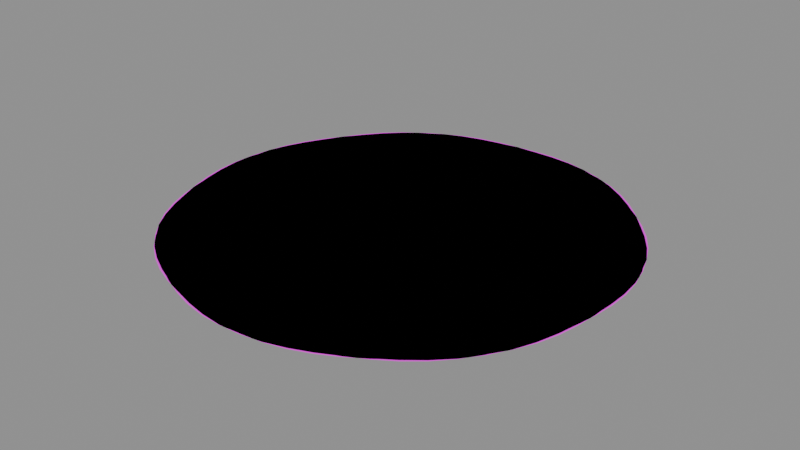 # Source: Ground.blend  (saved by Blender 5.2.44; exported with 4.5.12 LTS)
import bpy
from mathutils import Matrix  # noqa: F401  (used for matrix-valued properties, if any)

bpy.ops.wm.read_factory_settings(use_empty=True)
scene = bpy.context.scene
scene.name = 'Scene'

# ---- images (referenced by path relative to the original .blend; pixels are not part of the script)
import os
ASSET_DIR = os.environ.get("B2B_ASSET_DIR", "")  # directory of the original .blend (textures are referenced by path, not embedded)
HERE = os.path.dirname(os.path.abspath(__file__))  # packed textures are extracted next to this script under _unpacked/

def load_image(name, relpath, width, height, colorspace="sRGB"):
    """Load a texture the original file referenced (path relative to the .blend, or extracted next to this script)."""
    p = next((c for c in (os.path.join(HERE, relpath), os.path.join(ASSET_DIR, relpath)) if relpath and os.path.exists(c)), "")
    if p:
        img = bpy.data.images.load(p, check_existing=True)
        img.name = name
    else:  # same state as the original file: an image datablock whose file is absent (Cycles renders it pink)
        img = bpy.data.images.new(name, width, height)
        img.source = "FILE"
        img.filepath = "//" + (relpath or name)
    img.colorspace_settings.name = colorspace
    return img
img_p5_forestfloor_basecolor = load_image('P5_ForestFloor_BaseColor', 'P5_ForestFloor_BaseColor.png', 1024, 1024, 'sRGB')
img_p5_gravel_basecolor = load_image('P5_Gravel_BaseColor', 'P5_Gravel_BaseColor.png', 1024, 1024, 'sRGB')
img_p5_moss_basecolor = load_image('P5_Moss_BaseColor', 'P5_Moss_BaseColor.png', 1024, 1024, 'sRGB')

# ---- materials (node trees are filled in below, after node groups)
mat_p5_forestfloor = bpy.data.materials.new('P5_ForestFloor')
mat_p5_gravel = bpy.data.materials.new('P5_Gravel')
mat_p5_moss = bpy.data.materials.new('P5_Moss')

# ---- material node trees
mat_p5_forestfloor.use_nodes = True; mat_p5_forestfloor.node_tree.nodes.clear()
_N = mat_p5_forestfloor.node_tree.nodes; _L = mat_p5_forestfloor.node_tree.links
n0 = _N.new('ShaderNodeOutputMaterial'); n0.name = 'Material Output'; n0.location = (0, 0)
n1 = _N.new('ShaderNodeBsdfPrincipled'); n1.name = 'Principled BSDF'; n1.location = (0, 0)
n1.inputs[2].default_value = 0.95
n1.inputs[10].default_value = 0.005
n2 = _N.new('ShaderNodeTexImage'); n2.name = 'Image Texture'; n2.location = (0, 0)
n2.image = img_p5_forestfloor_basecolor
n3 = _N.new('ShaderNodeMath'); n3.name = 'Math'; n3.location = (0, 0)
n3.operation = 'GREATER_THAN'
n3.inputs[1].default_value = 0.4
n4 = _N.new('ShaderNodeBsdfTransparent'); n4.name = 'Transparent BSDF'; n4.location = (0, 0)
n5 = _N.new('ShaderNodeMixShader'); n5.name = 'Mix Shader'; n5.location = (0, 0)
_L.new(n2.outputs[0], n1.inputs[0])
_L.new(n2.outputs[1], n3.inputs[0])
_L.new(n3.outputs[0], n5.inputs[0])
_L.new(n4.outputs[0], n5.inputs[1])
_L.new(n1.outputs[0], n5.inputs[2])
_L.new(n5.outputs[0], n0.inputs[0])
n0.is_active_output = True
mat_p5_gravel.use_nodes = True; mat_p5_gravel.node_tree.nodes.clear()
_N = mat_p5_gravel.node_tree.nodes; _L = mat_p5_gravel.node_tree.links
n0 = _N.new('ShaderNodeOutputMaterial'); n0.name = 'Material Output'; n0.location = (0, 0)
n1 = _N.new('ShaderNodeBsdfPrincipled'); n1.name = 'Principled BSDF'; n1.location = (0, 0)
n1.inputs[2].default_value = 0.95
n1.inputs[10].default_value = 0.005
n2 = _N.new('ShaderNodeTexImage'); n2.name = 'Image Texture'; n2.location = (0, 0)
n2.image = img_p5_gravel_basecolor
n3 = _N.new('ShaderNodeMath'); n3.name = 'Math'; n3.location = (0, 0)
n3.operation = 'GREATER_THAN'
n3.inputs[1].default_value = 0.4
n4 = _N.new('ShaderNodeBsdfTransparent'); n4.name = 'Transparent BSDF'; n4.location = (0, 0)
n5 = _N.new('ShaderNodeMixShader'); n5.name = 'Mix Shader'; n5.location = (0, 0)
_L.new(n2.outputs[0], n1.inputs[0])
_L.new(n2.outputs[1], n3.inputs[0])
_L.new(n3.outputs[0], n5.inputs[0])
_L.new(n4.outputs[0], n5.inputs[1])
_L.new(n1.outputs[0], n5.inputs[2])
_L.new(n5.outputs[0], n0.inputs[0])
n0.is_active_output = True
mat_p5_moss.use_nodes = True; mat_p5_moss.node_tree.nodes.clear()
_N = mat_p5_moss.node_tree.nodes; _L = mat_p5_moss.node_tree.links
n0 = _N.new('ShaderNodeOutputMaterial'); n0.name = 'Material Output'; n0.location = (0, 0)
n1 = _N.new('ShaderNodeBsdfPrincipled'); n1.name = 'Principled BSDF'; n1.location = (0, 0)
n1.inputs[2].default_value = 0.95
n1.inputs[10].default_value = 0.005
n2 = _N.new('ShaderNodeTexImage'); n2.name = 'Image Texture'; n2.location = (0, 0)
n2.image = img_p5_moss_basecolor
n3 = _N.new('ShaderNodeMath'); n3.name = 'Math'; n3.location = (0, 0)
n3.operation = 'GREATER_THAN'
n3.inputs[1].default_value = 0.4
n4 = _N.new('ShaderNodeBsdfTransparent'); n4.name = 'Transparent BSDF'; n4.location = (0, 0)
n5 = _N.new('ShaderNodeMixShader'); n5.name = 'Mix Shader'; n5.location = (0, 0)
_L.new(n2.outputs[0], n1.inputs[0])
_L.new(n2.outputs[1], n3.inputs[0])
_L.new(n3.outputs[0], n5.inputs[0])
_L.new(n4.outputs[0], n5.inputs[1])
_L.new(n1.outputs[0], n5.inputs[2])
_L.new(n5.outputs[0], n0.inputs[0])
n0.is_active_output = True

# ---- meshes
me_forestfloorpatch = bpy.data.meshes.new('ForestFloorPatch')
me_forestfloorpatch.from_pydata([(0.0, 0.0, 0.015), (2.935, 0.0, 0.015), (2.925, 0.2881, 0.015), (2.896, 0.5761, 0.015), (2.842, 0.8621, 0.015), (2.755, 1.141, 0.015), (2.632, 1.407, 0.015), (2.474, 1.653, 0.015), (2.288, 1.878, 0.015), (2.082, 2.082, 0.015), (1.862, 2.269, 0.015), (1.632, 2.443, 0.015), (1.391, 2.602, 0.015), (1.136, 2.742, 0.015), (0.8653, 2.853, 0.015), (0.5823, 2.927, 0.015), (0.2918, 2.963, 0.015), (1.814e-16, 2.962, 0.015), (-0.2887, 2.932, 0.015), (-0.5728, 2.88, 0.015), (-0.8526, 2.811, 0.015), (-1.128, 2.724, 0.015), (-1.398, 2.615, 0.015), (-1.655, 2.477, 0.015), (-1.894, 2.307, 0.015), (-2.107, 2.107, 0.015), (-2.292, 1.881, 0.015), (-2.451, 1.638, 0.015), (-2.59, 1.384, 0.015), (-2.713, 1.124, 0.015), (-2.82, 0.8553, 0.015), (-2.906, 0.578, 0.015), (-2.964, 0.2919, 0.015), (-2.985, 3.655e-16, 0.015), (-2.966, -0.2921, 0.015), (-2.91, -0.5788, 0.015), (-2.823, -0.8564, 0.015), (-2.714, -1.124, 0.015), (-2.589, -1.384, 0.015), (-2.448, -1.636, 0.015), (-2.288, -1.878, 0.015), (-2.104, -2.104, 0.015), (-1.893, -2.307, 0.015), (-1.657, -2.479, 0.015), (-1.4, -2.619, 0.015), (-1.13, -2.728, 0.015), (-0.8532, -2.812, 0.015), (-0.5726, -2.879, 0.015), (-0.2884, -2.928, 0.015), (-5.434e-16, -2.958, 0.015), (0.2915, -2.96, 0.015), (0.5822, -2.927, 0.015), (0.8659, -2.855, 0.015), (1.137, -2.745, 0.015), (1.393, -2.606, 0.015), (1.634, -2.445, 0.015), (1.862, -2.269, 0.015), (2.08, -2.08, 0.015), (2.285, -1.875, 0.015), (2.471, -1.651, 0.015), (2.631, -1.406, 0.015), (2.757, -1.142, 0.015), (2.846, -0.8632, 0.015), (2.9, -0.5769, 0.015), (2.928, -0.2884, 0.015)], [], [(0, 1, 2), (0, 2, 3), (0, 3, 4), (0, 4, 5), (0, 5, 6), (0, 6, 7), (0, 7, 8), (0, 8, 9), (0, 9, 10), (0, 10, 11), (0, 11, 12), (0, 12, 13), (0, 13, 14), (0, 14, 15), (0, 15, 16), (0, 16, 17), (0, 17, 18), (0, 18, 19), (0, 19, 20), (0, 20, 21), (0, 21, 22), (0, 22, 23), (0, 23, 24), (0, 24, 25), (0, 25, 26), (0, 26, 27), (0, 27, 28), (0, 28, 29), (0, 29, 30), (0, 30, 31), (0, 31, 32), (0, 32, 33), (0, 33, 34), (0, 34, 35), (0, 35, 36), (0, 36, 37), (0, 37, 38), (0, 38, 39), (0, 39, 40), (0, 40, 41), (0, 41, 42), (0, 42, 43), (0, 43, 44), (0, 44, 45), (0, 45, 46), (0, 46, 47), (0, 47, 48), (0, 48, 49), (0, 49, 50), (0, 50, 51), (0, 51, 52), (0, 52, 53), (0, 53, 54), (0, 54, 55), (0, 55, 56), (0, 56, 57), (0, 57, 58), (0, 58, 59), (0, 59, 60), (0, 60, 61), (0, 61, 62), (0, 62, 63), (0, 63, 64), (0, 64, 1)])
_uv = me_forestfloorpatch.uv_layers.new(name='UVMap')
_uv.uv.foreach_set('vector', [0.5, 0.5, 0.9892, 0.5, 0.9875, 0.548, 0.5, 0.5, 0.9875, 0.548, 0.9827, 0.596, 0.5, 0.5, 0.9827, 0.596, 0.9737, 0.6437, 0.5, 0.5, 0.9737, 0.6437, 0.9592, 0.6902, 0.5, 0.5, 0.9592, 0.6902, 0.9387, 0.7345, 0.5, 0.5, 0.9387, 0.7345, 0.9124, 0.7755, 0.5, 0.5, 0.9124, 0.7755, 0.8813, 0.8129, 0.5, 0.5, 0.8813, 0.8129, 0.8469, 0.8469, 0.5, 0.5, 0.8469, 0.8469, 0.8104, 0.8782, 0.5, 0.5, 0.8104, 0.8782, 0.7721, 0.9072, 0.5, 0.5, 0.7721, 0.9072, 0.7318, 0.9337, 0.5, 0.5, 0.7318, 0.9337, 0.6893, 0.957, 0.5, 0.5, 0.6893, 0.957, 0.6442, 0.9754, 0.5, 0.5, 0.6442, 0.9754, 0.5971, 0.9879, 0.5, 0.5, 0.5971, 0.9879, 0.5486, 0.9938, 0.5, 0.5, 0.5486, 0.9938, 0.5, 0.9937, 0.5, 0.5, 0.5, 0.9937, 0.4519, 0.9886, 0.5, 0.5, 0.4519, 0.9886, 0.4045, 0.9799, 0.5, 0.5, 0.4045, 0.9799, 0.3579, 0.9684, 0.5, 0.5, 0.3579, 0.9684, 0.3119, 0.954, 0.5, 0.5, 0.3119, 0.954, 0.267, 0.9359, 0.5, 0.5, 0.267, 0.9359, 0.2241, 0.9129, 0.5, 0.5, 0.2241, 0.9129, 0.1844, 0.8846, 0.5, 0.5, 0.1844, 0.8846, 0.1489, 0.8511, 0.5, 0.5, 0.1489, 0.8511, 0.1181, 0.8134, 0.5, 0.5, 0.1181, 0.8134, 0.09149, 0.773, 0.5, 0.5, 0.09149, 0.773, 0.06833, 0.7307, 0.5, 0.5, 0.06833, 0.7307, 0.04789, 0.6873, 0.5, 0.5, 0.04789, 0.6873, 0.03008, 0.6425, 0.5, 0.5, 0.03008, 0.6425, 0.01569, 0.5963, 0.5, 0.5, 0.01569, 0.5963, 0.006068, 0.5486, 0.5, 0.5, 0.006068, 0.5486, 0.002515, 0.5, 0.5, 0.5, 0.002515, 0.5, 0.005628, 0.4513, 0.5, 0.5, 0.005628, 0.4513, 0.01502, 0.4035, 0.5, 0.5, 0.01502, 0.4035, 0.02949, 0.3573, 0.5, 0.5, 0.02949, 0.3573, 0.04764, 0.3126, 0.5, 0.5, 0.04764, 0.3126, 0.06851, 0.2694, 0.5, 0.5, 0.06851, 0.2694, 0.09197, 0.2274, 0.5, 0.5, 0.09197, 0.2274, 0.1186, 0.187, 0.5, 0.5, 0.1186, 0.187, 0.1493, 0.1493, 0.5, 0.5, 0.1493, 0.1493, 0.1844, 0.1155, 0.5, 0.5, 0.1844, 0.1155, 0.2239, 0.08678, 0.5, 0.5, 0.2239, 0.08678, 0.2667, 0.06356, 0.5, 0.5, 0.2667, 0.06356, 0.3117, 0.04539, 0.5, 0.5, 0.3117, 0.04539, 0.3578, 0.03126, 0.5, 0.5, 0.3578, 0.03126, 0.4046, 0.02021, 0.5, 0.5, 0.4046, 0.02021, 0.4519, 0.01193, 0.5, 0.5, 0.4519, 0.01193, 0.5, 0.007015, 0.5, 0.5, 0.5, 0.007015, 0.5486, 0.006689, 0.5, 0.5, 0.5486, 0.006689, 0.597, 0.01222, 0.5, 0.5, 0.597, 0.01222, 0.6443, 0.02425, 0.5, 0.5, 0.6443, 0.02425, 0.6895, 0.04245, 0.5, 0.5, 0.6895, 0.04245, 0.7321, 0.06569, 0.5, 0.5, 0.7321, 0.06569, 0.7723, 0.09252, 0.5, 0.5, 0.7723, 0.09252, 0.8103, 0.1219, 0.5, 0.5, 0.8103, 0.1219, 0.8466, 0.1534, 0.5, 0.5, 0.8466, 0.1534, 0.8808, 0.1875, 0.5, 0.5, 0.8808, 0.1875, 0.9119, 0.2248, 0.5, 0.5, 0.9119, 0.2248, 0.9385, 0.2656, 0.5, 0.5, 0.9385, 0.2656, 0.9594, 0.3097, 0.5, 0.5, 0.9594, 0.3097, 0.9743, 0.3561, 0.5, 0.5, 0.9743, 0.3561, 0.9834, 0.4038, 0.5, 0.5, 0.9834, 0.4038, 0.988, 0.4519, 0.5, 0.5, 0.988, 0.4519, 0.9892, 0.5])
me_forestfloorpatch.materials.append(mat_p5_forestfloor)
me_forestfloorpatch.update()
me_gravelpatch = bpy.data.meshes.new('GravelPatch')
me_gravelpatch.from_pydata([(0.0, 0.0, 0.015), (2.945, 0.0, 0.015), (2.947, 0.2902, 0.015), (2.919, 0.5807, 0.015), (2.856, 0.8664, 0.015), (2.755, 1.141, 0.015), (2.618, 1.399, 0.015), (2.454, 1.64, 0.015), (2.272, 1.864, 0.015), (2.076, 2.076, 0.015), (1.867, 2.275, 0.015), (1.644, 2.46, 0.015), (1.402, 2.623, 0.015), (1.142, 2.757, 0.015), (0.8659, 2.854, 0.015), (0.5796, 2.914, 0.015), (0.2896, 2.94, 0.015), (1.8e-16, 2.94, 0.015), (-0.2877, 2.921, 0.015), (-0.5738, 2.885, 0.015), (-0.8581, 2.829, 0.015), (-1.138, 2.746, 0.015), (-1.406, 2.631, 0.015), (-1.658, 2.481, 0.015), (-1.886, 2.298, 0.015), (-2.091, 2.091, 0.015), (-2.274, 1.866, 0.015), (-2.44, 1.631, 0.015), (-2.593, 1.386, 0.015), (-2.729, 1.13, 0.015), (-2.842, 0.8622, 0.015), (-2.925, 0.5818, 0.015), (-2.97, 0.2925, 0.015), (-2.975, 3.644e-16, 0.015), (-2.945, -0.2901, 0.015), (-2.887, -0.5743, 0.015), (-2.809, -0.8521, 0.015), (-2.715, -1.124, 0.015), (-2.603, -1.391, 0.015), (-2.468, -1.649, 0.015), (-2.305, -1.891, 0.015), (-2.111, -2.111, 0.015), (-1.889, -2.301, 0.015), (-1.645, -2.463, 0.015), (-1.388, -2.598, 0.015), (-1.124, -2.712, 0.015), (-0.8526, -2.811, 0.015), (-0.5753, -2.892, 0.015), (-0.2907, -2.951, 0.015), (-5.474e-16, -2.98, 0.015), (0.2926, -2.971, 0.015), (0.5811, -2.922, 0.015), (0.8604, -2.836, 0.015), (1.128, -2.723, 0.015), (1.384, -2.59, 0.015), (1.631, -2.441, 0.015), (1.869, -2.278, 0.015), (2.095, -2.095, 0.015), (2.302, -1.889, 0.015), (2.482, -1.658, 0.015), (2.628, -1.405, 0.015), (2.741, -1.135, 0.015), (2.823, -0.8562, 0.015), (2.881, -0.5731, 0.015), (2.922, -0.2877, 0.015)], [], [(0, 1, 2), (0, 2, 3), (0, 3, 4), (0, 4, 5), (0, 5, 6), (0, 6, 7), (0, 7, 8), (0, 8, 9), (0, 9, 10), (0, 10, 11), (0, 11, 12), (0, 12, 13), (0, 13, 14), (0, 14, 15), (0, 15, 16), (0, 16, 17), (0, 17, 18), (0, 18, 19), (0, 19, 20), (0, 20, 21), (0, 21, 22), (0, 22, 23), (0, 23, 24), (0, 24, 25), (0, 25, 26), (0, 26, 27), (0, 27, 28), (0, 28, 29), (0, 29, 30), (0, 30, 31), (0, 31, 32), (0, 32, 33), (0, 33, 34), (0, 34, 35), (0, 35, 36), (0, 36, 37), (0, 37, 38), (0, 38, 39), (0, 39, 40), (0, 40, 41), (0, 41, 42), (0, 42, 43), (0, 43, 44), (0, 44, 45), (0, 45, 46), (0, 46, 47), (0, 47, 48), (0, 48, 49), (0, 49, 50), (0, 50, 51), (0, 51, 52), (0, 52, 53), (0, 53, 54), (0, 54, 55), (0, 55, 56), (0, 56, 57), (0, 57, 58), (0, 58, 59), (0, 59, 60), (0, 60, 61), (0, 61, 62), (0, 62, 63), (0, 63, 64), (0, 64, 1)])
_uv = me_gravelpatch.uv_layers.new(name='UVMap')
_uv.uv.foreach_set('vector', [0.5, 0.5, 0.9908, 0.5, 0.9911, 0.5484, 0.5, 0.5, 0.9911, 0.5484, 0.9865, 0.5968, 0.5, 0.5, 0.9865, 0.5968, 0.976, 0.6444, 0.5, 0.5, 0.976, 0.6444, 0.9591, 0.6902, 0.5, 0.5, 0.9591, 0.6902, 0.9364, 0.7332, 0.5, 0.5, 0.9364, 0.7332, 0.9091, 0.7733, 0.5, 0.5, 0.9091, 0.7733, 0.8786, 0.8107, 0.5, 0.5, 0.8786, 0.8107, 0.8459, 0.8459, 0.5, 0.5, 0.8459, 0.8459, 0.8112, 0.8791, 0.5, 0.5, 0.8112, 0.8791, 0.7739, 0.91, 0.5, 0.5, 0.7739, 0.91, 0.7337, 0.9372, 0.5, 0.5, 0.7337, 0.9372, 0.6903, 0.9595, 0.5, 0.5, 0.6903, 0.9595, 0.6443, 0.9757, 0.5, 0.5, 0.6443, 0.9757, 0.5966, 0.9857, 0.5, 0.5, 0.5966, 0.9857, 0.5483, 0.99, 0.5, 0.5, 0.5483, 0.99, 0.5, 0.99, 0.5, 0.5, 0.5, 0.99, 0.4521, 0.9868, 0.5, 0.5, 0.4521, 0.9868, 0.4044, 0.9808, 0.5, 0.5, 0.4044, 0.9808, 0.357, 0.9714, 0.5, 0.5, 0.357, 0.9714, 0.3104, 0.9577, 0.5, 0.5, 0.3104, 0.9577, 0.2656, 0.9385, 0.5, 0.5, 0.2656, 0.9385, 0.2237, 0.9135, 0.5, 0.5, 0.2237, 0.9135, 0.1856, 0.8831, 0.5, 0.5, 0.1856, 0.8831, 0.1515, 0.8485, 0.5, 0.5, 0.1515, 0.8485, 0.121, 0.811, 0.5, 0.5, 0.121, 0.811, 0.09327, 0.7718, 0.5, 0.5, 0.09327, 0.7718, 0.06791, 0.731, 0.5, 0.5, 0.06791, 0.731, 0.04522, 0.6884, 0.5, 0.5, 0.04522, 0.6884, 0.02626, 0.6437, 0.5, 0.5, 0.02626, 0.6437, 0.01248, 0.597, 0.5, 0.5, 0.01248, 0.597, 0.005004, 0.5488, 0.5, 0.5, 0.005004, 0.5488, 0.00413, 0.5, 0.5, 0.5, 0.00413, 0.5, 0.009178, 0.4517, 0.5, 0.5, 0.009178, 0.4517, 0.01884, 0.4043, 0.5, 0.5, 0.01884, 0.4043, 0.03184, 0.358, 0.5, 0.5, 0.03184, 0.358, 0.04755, 0.3126, 0.5, 0.5, 0.04755, 0.3126, 0.06621, 0.2681, 0.5, 0.5, 0.06621, 0.2681, 0.08869, 0.2252, 0.5, 0.5, 0.08869, 0.2252, 0.1159, 0.1848, 0.5, 0.5, 0.1159, 0.1848, 0.1482, 0.1482, 0.5, 0.5, 0.1482, 0.1482, 0.1852, 0.1164, 0.5, 0.5, 0.1852, 0.1164, 0.2258, 0.08958, 0.5, 0.5, 0.2258, 0.08958, 0.2686, 0.06706, 0.5, 0.5, 0.2686, 0.06706, 0.3127, 0.04794, 0.5, 0.5, 0.3127, 0.04794, 0.3579, 0.03154, 0.5, 0.5, 0.3579, 0.03154, 0.4041, 0.01795, 0.5, 0.5, 0.4041, 0.01795, 0.4516, 0.008101, 0.5, 0.5, 0.4516, 0.008101, 0.5, 0.003361, 0.5, 0.5, 0.5, 0.003361, 0.5488, 0.004898, 0.5, 0.5, 0.5488, 0.004898, 0.5969, 0.01307, 0.5, 0.5, 0.5969, 0.01307, 0.6434, 0.02726, 0.5, 0.5, 0.6434, 0.02726, 0.688, 0.04614, 0.5, 0.5, 0.688, 0.04614, 0.7307, 0.06836, 0.5, 0.5, 0.7307, 0.06836, 0.7719, 0.09309, 0.5, 0.5, 0.7719, 0.09309, 0.8116, 0.1203, 0.5, 0.5, 0.8116, 0.1203, 0.8492, 0.1508, 0.5, 0.5, 0.8492, 0.1508, 0.8837, 0.1851, 0.5, 0.5, 0.8837, 0.1851, 0.9136, 0.2236, 0.5, 0.5, 0.9136, 0.2236, 0.9381, 0.2658, 0.5, 0.5, 0.9381, 0.2658, 0.9568, 0.3108, 0.5, 0.5, 0.9568, 0.3108, 0.9704, 0.3573, 0.5, 0.5, 0.9704, 0.3573, 0.9802, 0.4045, 0.5, 0.5, 0.9802, 0.4045, 0.9869, 0.452, 0.5, 0.5, 0.9869, 0.452, 0.9908, 0.5])
me_gravelpatch.materials.append(mat_p5_gravel)
me_gravelpatch.update()
me_mosspatch = bpy.data.meshes.new('MossPatch')
me_mosspatch.from_pydata([(0.0, 0.0, 0.015), (2.968, 0.0, 0.015), (2.967, 0.2922, 0.015), (2.927, 0.5823, 0.015), (2.849, 0.8641, 0.015), (2.736, 1.133, 0.015), (2.597, 1.388, 0.015), (2.441, 1.631, 0.015), (2.271, 1.863, 0.015), (2.086, 2.086, 0.015), (1.882, 2.293, 0.015), (1.656, 2.478, 0.015), (1.407, 2.633, 0.015), (1.14, 2.752, 0.015), (0.8603, 2.836, 0.015), (0.575, 2.89, 0.015), (0.2878, 2.922, 0.015), (1.798e-16, 2.936, 0.015), (-0.2889, 2.933, 0.015), (-0.5782, 2.907, 0.015), (-0.8646, 2.85, 0.015), (-1.142, 2.758, 0.015), (-1.405, 2.628, 0.015), (-1.648, 2.466, 0.015), (-1.871, 2.28, 0.015), (-2.077, 2.077, 0.015), (-2.269, 1.862, 0.015), (-2.449, 1.636, 0.015), (-2.612, 1.396, 0.015), (-2.75, 1.139, 0.015), (-2.856, 0.8664, 0.015), (-2.924, 0.5816, 0.015), (-2.954, 0.291, 0.015), (-2.952, 3.615e-16, 0.015), (-2.924, -0.288, 0.015), (-2.879, -0.5726, 0.015), (-2.817, -0.8544, 0.015), (-2.734, -1.132, 0.015), (-2.624, -1.402, 0.015), (-2.481, -1.658, 0.015), (-2.306, -1.892, 0.015), (-2.101, -2.101, 0.015), (-1.874, -2.283, 0.015), (-1.633, -2.444, 0.015), (-1.384, -2.588, 0.015), (-1.126, -2.718, 0.015), (-0.8582, -2.829, 0.015), (-0.58, -2.916, 0.015), (-0.2924, -2.969, 0.015), (-5.481e-16, -2.984, 0.015), (0.2914, -2.958, 0.015), (0.5767, -2.899, 0.015), (0.8539, -2.815, 0.015), (1.123, -2.712, 0.015), (1.386, -2.593, 0.015), (1.641, -2.456, 0.015), (1.885, -2.296, 0.015), (2.109, -2.109, 0.015), (2.307, -1.893, 0.015), (2.474, -1.653, 0.015), (2.609, -1.395, 0.015), (2.719, -1.126, 0.015), (2.809, -0.8521, 0.015), (2.882, -0.5733, 0.015), (2.937, -0.2893, 0.015)], [], [(0, 1, 2), (0, 2, 3), (0, 3, 4), (0, 4, 5), (0, 5, 6), (0, 6, 7), (0, 7, 8), (0, 8, 9), (0, 9, 10), (0, 10, 11), (0, 11, 12), (0, 12, 13), (0, 13, 14), (0, 14, 15), (0, 15, 16), (0, 16, 17), (0, 17, 18), (0, 18, 19), (0, 19, 20), (0, 20, 21), (0, 21, 22), (0, 22, 23), (0, 23, 24), (0, 24, 25), (0, 25, 26), (0, 26, 27), (0, 27, 28), (0, 28, 29), (0, 29, 30), (0, 30, 31), (0, 31, 32), (0, 32, 33), (0, 33, 34), (0, 34, 35), (0, 35, 36), (0, 36, 37), (0, 37, 38), (0, 38, 39), (0, 39, 40), (0, 40, 41), (0, 41, 42), (0, 42, 43), (0, 43, 44), (0, 44, 45), (0, 45, 46), (0, 46, 47), (0, 47, 48), (0, 48, 49), (0, 49, 50), (0, 50, 51), (0, 51, 52), (0, 52, 53), (0, 53, 54), (0, 54, 55), (0, 55, 56), (0, 56, 57), (0, 57, 58), (0, 58, 59), (0, 59, 60), (0, 60, 61), (0, 61, 62), (0, 62, 63), (0, 63, 64), (0, 64, 1)])
_uv = me_mosspatch.uv_layers.new(name='UVMap')
_uv.uv.foreach_set('vector', [0.5, 0.5, 0.9947, 0.5, 0.9945, 0.5487, 0.5, 0.5, 0.9945, 0.5487, 0.9879, 0.597, 0.5, 0.5, 0.9879, 0.597, 0.9748, 0.644, 0.5, 0.5, 0.9748, 0.644, 0.956, 0.6889, 0.5, 0.5, 0.956, 0.6889, 0.9329, 0.7314, 0.5, 0.5, 0.9329, 0.7314, 0.9068, 0.7718, 0.5, 0.5, 0.9068, 0.7718, 0.8784, 0.8106, 0.5, 0.5, 0.8784, 0.8106, 0.8476, 0.8476, 0.5, 0.5, 0.8476, 0.8476, 0.8136, 0.8821, 0.5, 0.5, 0.8136, 0.8821, 0.7759, 0.913, 0.5, 0.5, 0.7759, 0.913, 0.7345, 0.9388, 0.5, 0.5, 0.7345, 0.9388, 0.69, 0.9586, 0.5, 0.5, 0.69, 0.9586, 0.6434, 0.9727, 0.5, 0.5, 0.6434, 0.9727, 0.5958, 0.9817, 0.5, 0.5, 0.5958, 0.9817, 0.548, 0.9871, 0.5, 0.5, 0.548, 0.9871, 0.5, 0.9894, 0.5, 0.5, 0.5, 0.9894, 0.4519, 0.9888, 0.5, 0.5, 0.4519, 0.9888, 0.4036, 0.9845, 0.5, 0.5, 0.4036, 0.9845, 0.3559, 0.975, 0.5, 0.5, 0.3559, 0.975, 0.3096, 0.9596, 0.5, 0.5, 0.3096, 0.9596, 0.2659, 0.938, 0.5, 0.5, 0.2659, 0.938, 0.2254, 0.911, 0.5, 0.5, 0.2254, 0.911, 0.1882, 0.88, 0.5, 0.5, 0.1882, 0.88, 0.1538, 0.8462, 0.5, 0.5, 0.1538, 0.8462, 0.1218, 0.8104, 0.5, 0.5, 0.1218, 0.8104, 0.09187, 0.7727, 0.5, 0.5, 0.09187, 0.7727, 0.06473, 0.7327, 0.5, 0.5, 0.06473, 0.7327, 0.04163, 0.6899, 0.5, 0.5, 0.04163, 0.6899, 0.02396, 0.6444, 0.5, 0.5, 0.02396, 0.6444, 0.01264, 0.5969, 0.5, 0.5, 0.01264, 0.5969, 0.007653, 0.5485, 0.5, 0.5, 0.007653, 0.5485, 0.008078, 0.5, 0.5, 0.5, 0.008078, 0.5, 0.0126, 0.452, 0.5, 0.5, 0.0126, 0.452, 0.02019, 0.4046, 0.5, 0.5, 0.02019, 0.4046, 0.03058, 0.3576, 0.5, 0.5, 0.03058, 0.3576, 0.0444, 0.3113, 0.5, 0.5, 0.0444, 0.3113, 0.06272, 0.2663, 0.5, 0.5, 0.06272, 0.2663, 0.08645, 0.2237, 0.5, 0.5, 0.08645, 0.2237, 0.1157, 0.1846, 0.5, 0.5, 0.1157, 0.1846, 0.1499, 0.1499, 0.5, 0.5, 0.1499, 0.1499, 0.1877, 0.1194, 0.5, 0.5, 0.1877, 0.1194, 0.2278, 0.09259, 0.5, 0.5, 0.2278, 0.09259, 0.2694, 0.06859, 0.5, 0.5, 0.2694, 0.06859, 0.3124, 0.04707, 0.5, 0.5, 0.3124, 0.04707, 0.357, 0.02849, 0.5, 0.5, 0.357, 0.02849, 0.4033, 0.01404, 0.5, 0.5, 0.4033, 0.01404, 0.4513, 0.005135, 0.5, 0.5, 0.4513, 0.005135, 0.5, 0.002746, 0.5, 0.5, 0.5, 0.002746, 0.5486, 0.006917, 0.5, 0.5, 0.5486, 0.006917, 0.5961, 0.01675, 0.5, 0.5, 0.5961, 0.01675, 0.6423, 0.03087, 0.5, 0.5, 0.6423, 0.03087, 0.6872, 0.04806, 0.5, 0.5, 0.6872, 0.04806, 0.731, 0.06787, 0.5, 0.5, 0.731, 0.06787, 0.7735, 0.09064, 0.5, 0.5, 0.7735, 0.09064, 0.8141, 0.1173, 0.5, 0.5, 0.8141, 0.1173, 0.8515, 0.1485, 0.5, 0.5, 0.8515, 0.1485, 0.8845, 0.1845, 0.5, 0.5, 0.8845, 0.1845, 0.9123, 0.2245, 0.5, 0.5, 0.9123, 0.2245, 0.9349, 0.2675, 0.5, 0.5, 0.9349, 0.2675, 0.9532, 0.3123, 0.5, 0.5, 0.9532, 0.3123, 0.9681, 0.358, 0.5, 0.5, 0.9681, 0.358, 0.9804, 0.4045, 0.5, 0.5, 0.9804, 0.4045, 0.9896, 0.4518, 0.5, 0.5, 0.9896, 0.4518, 0.9947, 0.5])
me_mosspatch.materials.append(mat_p5_moss)
me_mosspatch.update()

# ---- objects
ob_forestfloorpatch = bpy.data.objects.new('ForestFloorPatch', me_forestfloorpatch)
ob_gravelpatch = bpy.data.objects.new('GravelPatch', me_gravelpatch)
ob_mosspatch = bpy.data.objects.new('MossPatch', me_mosspatch)

# ---- transforms, parenting, visibility, modifiers, constraints
ob_forestfloorpatch.location = (0.0, 0.0, 0.0)
ob_gravelpatch.location = (0.0, 0.0, 0.0)
ob_mosspatch.location = (0.0, 0.0, 0.0)

# ---- collection membership
scene.collection.objects.link(ob_forestfloorpatch)
scene.collection.objects.link(ob_gravelpatch)
scene.collection.objects.link(ob_mosspatch)

# ---- scene / render settings (as saved in the file)
scene.frame_start = 1; scene.frame_end = 250; scene.frame_set(1)
scene.render.engine = 'BLENDER_EEVEE_NEXT'
scene.render.bake_bias = 0.0
scene.render.bake_samples = 0
scene.render.compositor_device = 'GPU'
scene.eevee.use_volume_custom_range = False
scene.eevee.fast_gi_thickness_near = 0.1
scene.eevee.fast_gi_thickness_far = 0.0
scene.eevee.ray_tracing_options.screen_trace_thickness = 0.1
bpy.context.view_layer.update()

# ---- added for rendering (the .blend has no active camera and no usable light): camera, sun + grey world if the file has none
cam_auto = bpy.data.cameras.new('AutoCamera')
cam_auto.lens = 50.0
cam_auto.sensor_width = 36.0
cam_auto.clip_end = 1000.0
ob_auto_camera = bpy.data.objects.new('AutoCamera', cam_auto)
scene.collection.objects.link(ob_auto_camera)
ob_auto_camera.location = (7.77714, -9.35265, 6.24329)
ob_auto_camera.rotation_euler = (1.09748, -7.21219e-08, 0.694738)
scene.camera = ob_auto_camera
light_auto_sun = bpy.data.lights.new('AutoSun', 'SUN')
light_auto_sun.energy = 3.0
light_auto_sun.angle = 0.0523599
ob_auto_sun = bpy.data.objects.new('AutoSun', light_auto_sun)
scene.collection.objects.link(ob_auto_sun)
ob_auto_sun.rotation_euler = (0.872665, 0.174533, 0.523599)
if scene.world is None:
    world_auto = bpy.data.worlds.new('AutoWorld')
    world_auto.color = (0.3, 0.3, 0.3)
    scene.world = world_auto
bpy.context.view_layer.update()

